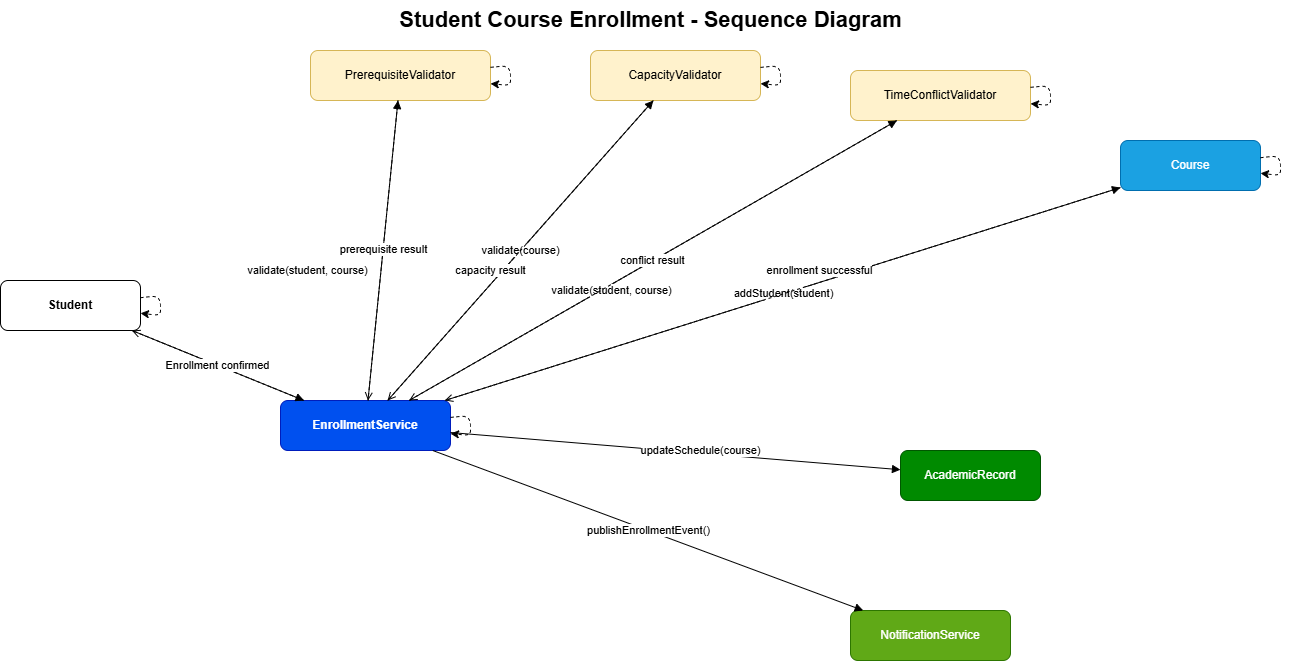

The diagram above was exported from draw.io. Its source (the exported page's mxGraphModel, read from the mxfile embedded in the PNG):
<mxGraphModel dx="1717" dy="937" grid="1" gridSize="10" guides="1" tooltips="1" connect="1" arrows="1" fold="1" page="1" pageScale="1" pageWidth="850" pageHeight="1100" math="0" shadow="0">
  <root>
    <mxCell id="0" />
    <mxCell id="1" parent="0" />
    <mxCell id="title" parent="1" style="text;html=1;fontSize=22;fontStyle=1;align=center;" value="Student Course Enrollment - Sequence Diagram" vertex="1">
      <mxGeometry height="40" width="500" x="450" y="20" as="geometry" />
    </mxCell>
    <mxCell id="student" parent="1" style="rounded=1;whiteSpace=wrap;html=1;fontStyle=1;" value="Student" vertex="1">
      <mxGeometry height="50" width="140" x="50" y="300" as="geometry" />
    </mxCell>
    <mxCell id="service" parent="1" style="rounded=1;whiteSpace=wrap;html=1;fillColor=#0050ef;strokeColor=#001DBC;fontStyle=1;fontColor=#ffffff;" value="EnrollmentService" vertex="1">
      <mxGeometry height="50" width="170" x="330" y="420" as="geometry" />
    </mxCell>
    <mxCell id="preq" parent="1" style="rounded=1;whiteSpace=wrap;html=1;fillColor=#fff2cc;strokeColor=#d6b656;" value="PrerequisiteValidator" vertex="1">
      <mxGeometry height="50" width="180" x="360" y="70" as="geometry" />
    </mxCell>
    <mxCell id="capacity" parent="1" style="rounded=1;whiteSpace=wrap;html=1;fillColor=#fff2cc;strokeColor=#d6b656;" value="CapacityValidator" vertex="1">
      <mxGeometry height="50" width="170" x="640" y="70" as="geometry" />
    </mxCell>
    <mxCell id="conflict" parent="1" style="rounded=1;whiteSpace=wrap;html=1;fillColor=#fff2cc;strokeColor=#d6b656;" value="TimeConflictValidator" vertex="1">
      <mxGeometry height="50" width="180" x="900" y="90" as="geometry" />
    </mxCell>
    <mxCell id="course" parent="1" style="rounded=1;whiteSpace=wrap;html=1;fillColor=#1ba1e2;strokeColor=#006EAF;fontColor=#ffffff;" value="Course" vertex="1">
      <mxGeometry height="50" width="140" x="1170" y="160" as="geometry" />
    </mxCell>
    <mxCell id="record" parent="1" style="rounded=1;whiteSpace=wrap;html=1;fillColor=#008a00;strokeColor=#005700;fontColor=#ffffff;" value="AcademicRecord" vertex="1">
      <mxGeometry height="50" width="140" x="950" y="470" as="geometry" />
    </mxCell>
    <mxCell id="notification" parent="1" style="rounded=1;whiteSpace=wrap;html=1;fillColor=#60a917;strokeColor=#2D7600;fontColor=#ffffff;" value="NotificationService" vertex="1">
      <mxGeometry height="50" width="160" x="900" y="630" as="geometry" />
    </mxCell>
    <mxCell id="l1" edge="1" parent="1" source="student" style="dashed=1;strokeWidth=1;" target="student">
      <mxGeometry height="700" x="110" y="140" as="geometry" />
    </mxCell>
    <mxCell id="l2" edge="1" parent="1" source="service" style="dashed=1;strokeWidth=1;" target="service">
      <mxGeometry height="700" x="315" y="140" as="geometry" />
    </mxCell>
    <mxCell id="l3" edge="1" parent="1" source="preq" style="dashed=1;strokeWidth=1;" target="preq">
      <mxGeometry height="700" x="540" y="140" as="geometry" />
    </mxCell>
    <mxCell id="l4" edge="1" parent="1" source="capacity" style="dashed=1;strokeWidth=1;" target="capacity">
      <mxGeometry height="700" x="765" y="140" as="geometry" />
    </mxCell>
    <mxCell id="l5" edge="1" parent="1" source="conflict" style="dashed=1;strokeWidth=1;" target="conflict">
      <mxGeometry height="700" x="990" y="140" as="geometry" />
    </mxCell>
    <mxCell id="l6" edge="1" parent="1" source="course" style="dashed=1;strokeWidth=1;" target="course">
      <mxGeometry height="700" x="1200" y="140" as="geometry" />
    </mxCell>
    <mxCell id="m1" edge="1" parent="1" source="student" style="endArrow=block;html=1;" target="service" value="requestEnrollment()">
      <mxGeometry relative="1" as="geometry" />
    </mxCell>
    <mxCell id="m2" edge="1" parent="1" source="service" style="endArrow=block;html=1;" target="preq" value="validate(student, course)">
      <mxGeometry relative="1" x="-0.1834" y="72" as="geometry">
        <mxPoint x="-1" as="offset" />
      </mxGeometry>
    </mxCell>
    <mxCell id="m3" edge="1" parent="1" source="preq" style="endArrow=open;dashed=1;html=1;" target="service" value="prerequisite result">
      <mxGeometry relative="1" as="geometry" />
    </mxCell>
    <mxCell id="m4" edge="1" parent="1" source="service" style="endArrow=block;html=1;" target="capacity" value="validate(course)">
      <mxGeometry relative="1" as="geometry" />
    </mxCell>
    <mxCell id="m5" edge="1" parent="1" source="capacity" style="endArrow=open;dashed=1;html=1;" target="service" value="capacity result">
      <mxGeometry relative="1" x="0.174" y="-9" as="geometry">
        <mxPoint as="offset" />
      </mxGeometry>
    </mxCell>
    <mxCell id="m6" edge="1" parent="1" source="service" style="endArrow=block;html=1;" target="conflict" value="validate(student, course)">
      <mxGeometry relative="1" x="-0.1841" y="-5" as="geometry">
        <mxPoint as="offset" />
      </mxGeometry>
    </mxCell>
    <mxCell id="m7" edge="1" parent="1" source="conflict" style="endArrow=open;dashed=1;html=1;" target="service" value="conflict result">
      <mxGeometry relative="1" as="geometry" />
    </mxCell>
    <mxCell id="m8" edge="1" parent="1" source="service" style="endArrow=block;html=1;" target="course" value="addStudent(student)">
      <mxGeometry relative="1" as="geometry" />
    </mxCell>
    <mxCell id="m9" edge="1" parent="1" source="course" style="endArrow=open;dashed=1;html=1;" target="service" value="enrollment successful">
      <mxGeometry relative="1" x="-0.1218" y="-11" as="geometry">
        <mxPoint as="offset" />
      </mxGeometry>
    </mxCell>
    <mxCell id="m10" edge="1" parent="1" source="service" style="endArrow=block;html=1;" target="record" value="updateSchedule(course)">
      <mxGeometry relative="1" x="0.1101" y="3" as="geometry">
        <mxPoint x="1" as="offset" />
      </mxGeometry>
    </mxCell>
    <mxCell id="m11" edge="1" parent="1" source="service" style="endArrow=block;html=1;" target="notification" value="publishEnrollmentEvent()">
      <mxGeometry relative="1" as="geometry" />
    </mxCell>
    <mxCell id="m12" edge="1" parent="1" source="service" style="endArrow=open;dashed=1;html=1;" target="student" value="Enrollment confirmed">
      <mxGeometry relative="1" as="geometry" />
    </mxCell>
  </root>
</mxGraphModel>